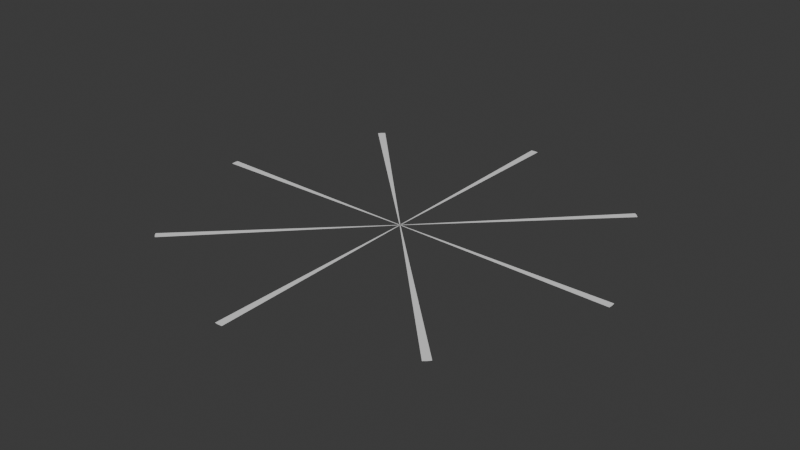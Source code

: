 # Source: SunDisc.blend  (saved by Blender 4.5.90; exported with 4.5.12 LTS)
import bpy
from mathutils import Matrix  # noqa: F401  (used for matrix-valued properties, if any)

bpy.ops.wm.read_factory_settings(use_empty=True)
scene = bpy.context.scene
scene.name = 'Scene'

# ---- collections
col_collection = bpy.data.collections.new('Collection'); scene.collection.children.link(col_collection)

# ---- world
world_world = bpy.data.worlds.new('World'); scene.world = world_world
world_world.use_nodes = True; world_world.node_tree.nodes.clear()
_N = world_world.node_tree.nodes; _L = world_world.node_tree.links
n0 = _N.new('ShaderNodeOutputWorld'); n0.name = 'World Output'; n0.location = (200, 100)
n1 = _N.new('ShaderNodeBackground'); n1.name = 'Background'; n1.location = (-200, 100)
n1.inputs[0].default_value = (0.05088, 0.05088, 0.05088, 1.0)
_L.new(n1.outputs[0], n0.inputs[0])
n0.is_active_output = True
world_world.color = (0.05088, 0.05088, 0.05088)
world_world.sun_shadow_jitter_overblur = 0.0

# ---- meshes
me_circle = bpy.data.meshes.new('Circle')
me_circle.from_pydata([(0.0, 1.0, 0.0), (-0.1951, 0.9808, 0.0), (-0.3827, 0.9239, 0.0), (-0.5556, 0.8315, 0.0), (0.5556, 0.8315, 0.0), (0.3827, 0.9239, 0.0), (0.1951, 0.9808, 0.0), (0.0, 100.1, 0.0), (-1.744, 99.94, 0.0), (1.744, 99.94, 0.0), (-1.032e-08, 0.1478, 0.0), (-0.02883, 0.1449, 0.0), (-0.05655, 0.1365, 0.0), (-0.08209, 0.1229, 0.0), (0.08209, 0.1229, 0.0), (0.05655, 0.1365, 0.0), (0.02883, 0.1449, 0.0)], [], [(0, 6, 9, 7), (1, 0, 7, 8), (0, 1, 11, 10), (1, 2, 12, 11), (2, 3, 13, 12), (4, 5, 15, 14), (5, 6, 16, 15), (6, 0, 10, 16)])
_uv = me_circle.uv_layers.new(name='UVMap')
_uv.uv.foreach_set('vector', [0.0, 0.0, 0.0, 0.0, 0.0, 0.0, 0.0, 0.0, 0.0, 0.0, 0.0, 0.0, 0.0, 0.0, 0.0, 0.0, 0.0, 0.0, 0.0, 0.0, 0.0, 0.0, 0.0, 0.0, 0.0, 0.0, 0.0, 0.0, 0.0, 0.0, 0.0, 0.0, 0.0, 0.0, 0.0, 0.0, 0.0, 0.0, 0.0, 0.0, 0.0, 0.0, 0.0, 0.0, 0.0, 0.0, 0.0, 0.0, 0.0, 0.0, 0.0, 0.0, 0.0, 0.0, 0.0, 0.0, 0.0, 0.0, 0.0, 0.0, 0.0, 0.0, 0.0, 0.0])
me_circle.update()

# ---- objects
ob_circle = bpy.data.objects.new('Circle', me_circle)
ob_empty = bpy.data.objects.new('Empty', None)

# ---- transforms, parenting, visibility, modifiers, constraints
ob_circle.location = (0.0, 0.0, 0.0)
_m = ob_circle.modifiers.new('Array', 'ARRAY')
_m.count = 8
_m.use_relative_offset = False
_m.relative_offset_displace = (0.1, -2.98e-08, 7.451e-09)
_m.use_object_offset = True
_m.offset_object = ob_empty
ob_empty.location = (0.0, 0.0, 0.0)
ob_empty.rotation_euler = (0.0, 0.0, 0.7854)

# ---- collection membership
col_collection.objects.link(ob_circle)
col_collection.objects.link(ob_empty)

# ---- scene / render settings (as saved in the file)
scene.frame_start = 1; scene.frame_end = 250; scene.frame_set(1)
scene.render.engine = 'BLENDER_EEVEE_NEXT'
bpy.context.view_layer.update()

# ---- added for rendering (the .blend has no active camera and no usable light): camera, sun
cam_auto = bpy.data.cameras.new('AutoCamera')
cam_auto.lens = 50.0
cam_auto.sensor_width = 36.0
cam_auto.clip_end = 4597.95
ob_auto_camera = bpy.data.objects.new('AutoCamera', cam_auto)
scene.collection.objects.link(ob_auto_camera)
ob_auto_camera.location = (261.993, -314.391, 209.594)
ob_auto_camera.rotation_euler = (1.09748, -7.21219e-08, 0.694738)
scene.camera = ob_auto_camera
light_auto_sun = bpy.data.lights.new('AutoSun', 'SUN')
light_auto_sun.energy = 3.0
light_auto_sun.angle = 0.0523599
ob_auto_sun = bpy.data.objects.new('AutoSun', light_auto_sun)
scene.collection.objects.link(ob_auto_sun)
ob_auto_sun.rotation_euler = (0.872665, 0.174533, 0.523599)
bpy.context.view_layer.update()
